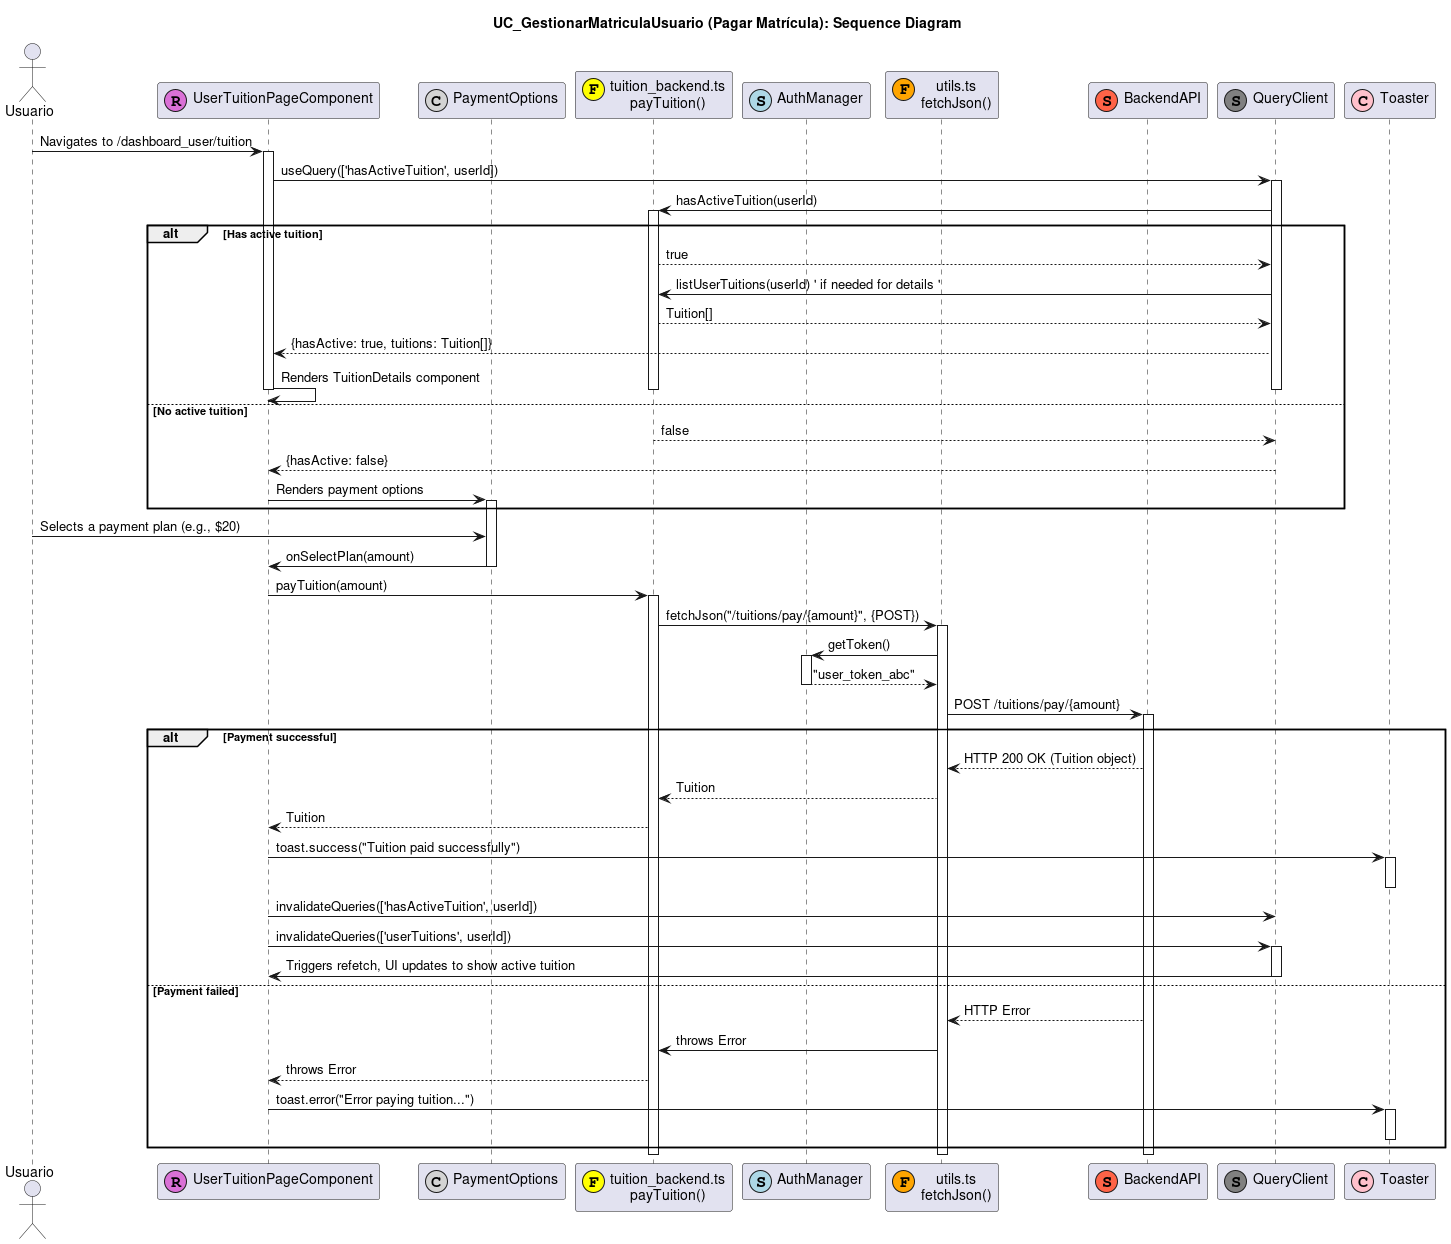

The diagram above was rendered by PlantUML. Its source (embedded in the PNG):
@startuml
title UC_GestionarMatriculaUsuario (Pagar Matrícula): Sequence Diagram

actor "Usuario" as User
participant "UserTuitionPageComponent" as TuitionPage <<(R,orchid)>>
participant "PaymentOptions" as PaymentOptionsUI <<(C,lightgrey)>>
participant "tuition_backend.ts\npayTuition()" as TuitionBackend <<(F,yellow)>>
participant "AuthManager" as AuthMgr <<(S,lightblue)>>
participant "utils.ts\nfetchJson()" as FetchUtil <<(F,orange)>>
participant "BackendAPI" as API <<(S,tomato)>>
participant "QueryClient" as QueryClient <<(S,grey)>>
participant "Toaster" as Toaster <<(C,pink)>>

User -> TuitionPage : Navigates to /dashboard_user/tuition
activate TuitionPage

TuitionPage -> QueryClient : useQuery(['hasActiveTuition', userId])
activate QueryClient
QueryClient -> TuitionBackend : hasActiveTuition(userId)
activate TuitionBackend
' ... fetchJson -> API to check active tuition ... '
alt Has active tuition
  TuitionBackend --> QueryClient : true
  QueryClient -> TuitionBackend : listUserTuitions(userId) ' if needed for details '
  ' ... fetchJson -> API to get tuition details ... '
  TuitionBackend --> QueryClient : Tuition[]
  QueryClient --> TuitionPage : {hasActive: true, tuitions: Tuition[]}
  TuitionPage -> TuitionPage : Renders TuitionDetails component
  deactivate QueryClient
  deactivate TuitionBackend
  deactivate TuitionPage
else No active tuition
  TuitionBackend --> QueryClient : false
  QueryClient --> TuitionPage : {hasActive: false}
  TuitionPage -> PaymentOptionsUI : Renders payment options
  activate PaymentOptionsUI
end
deactivate QueryClient
deactivate TuitionBackend


User -> PaymentOptionsUI : Selects a payment plan (e.g., $20)
PaymentOptionsUI -> TuitionPage : onSelectPlan(amount)
deactivate PaymentOptionsUI

TuitionPage -> TuitionBackend : payTuition(amount)
activate TuitionBackend
TuitionBackend -> FetchUtil : fetchJson("/tuitions/pay/{amount}", {POST})
activate FetchUtil
FetchUtil -> AuthMgr : getToken()
activate AuthMgr
AuthMgr --> FetchUtil : "user_token_abc"
deactivate AuthMgr
FetchUtil -> API : POST /tuitions/pay/{amount}
activate API
alt Payment successful
  API --> FetchUtil : HTTP 200 OK (Tuition object)
  FetchUtil --> TuitionBackend : Tuition
  TuitionBackend --> TuitionPage : Tuition

  TuitionPage -> Toaster : toast.success("Tuition paid successfully")
  activate Toaster
  deactivate Toaster

  TuitionPage -> QueryClient : invalidateQueries(['hasActiveTuition', userId])
  TuitionPage -> QueryClient : invalidateQueries(['userTuitions', userId])
  activate QueryClient
  QueryClient -> TuitionPage : Triggers refetch, UI updates to show active tuition
  deactivate QueryClient
else Payment failed
  API --> FetchUtil : HTTP Error
  FetchUtil -> TuitionBackend : throws Error
  TuitionBackend --> TuitionPage : throws Error
  TuitionPage -> Toaster : toast.error("Error paying tuition...")
  activate Toaster
  deactivate Toaster
end
deactivate API
deactivate FetchUtil
deactivate TuitionBackend
deactivate TuitionPage
@enduml